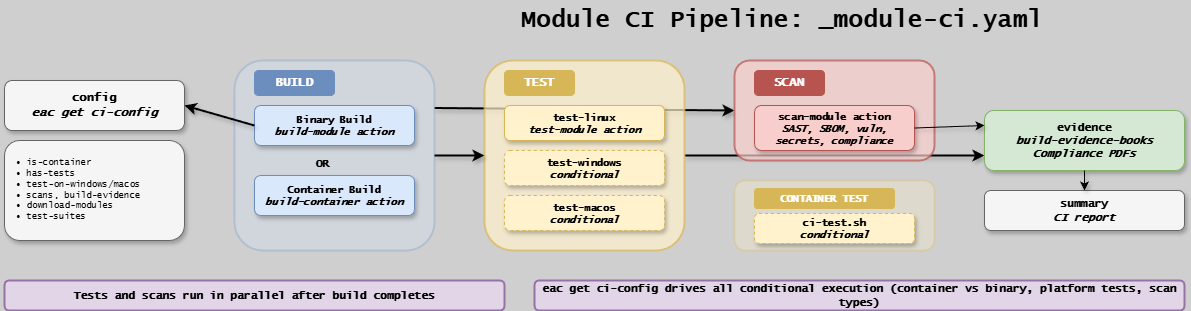

The diagram above was exported from draw.io. Its source (the exported page's mxGraphModel, read from the mxfile embedded in the PNG):
<mxGraphModel dx="800" dy="368" grid="1" gridSize="10" guides="1" tooltips="1" connect="1" arrows="1" fold="1" page="1" pageScale="1" pageWidth="1654" pageHeight="1169" background="#CFCFCF" math="0" shadow="1">
  <root>
    <mxCell id="0" />
    <mxCell id="1" parent="0" />
    <mxCell id="mc-a4" style="endArrow=classic;html=1;rounded=0;shadow=1;strokeWidth=2;exitX=1;exitY=0.5;exitDx=0;exitDy=0;entryX=0;entryY=0.75;entryDx=0;entryDy=0;" parent="1" source="mc-tst-bg" target="mc-evi" edge="1">
      <mxGeometry relative="1" as="geometry" />
    </mxCell>
    <mxCell id="mc-a3" style="endArrow=classic;html=1;rounded=0;shadow=1;strokeWidth=2;exitX=1;exitY=0.25;exitDx=0;exitDy=0;entryX=0;entryY=0.5;entryDx=0;entryDy=0;" parent="1" source="mc-bld-bg" target="mc-scn-bg" edge="1">
      <mxGeometry relative="1" as="geometry" />
    </mxCell>
    <mxCell id="mc-title" value="Module CI Pipeline: _module-ci.yaml" style="text;html=1;strokeColor=none;fillColor=none;align=center;verticalAlign=middle;fontFamily=Lucida Console;fontStyle=1;fontSize=24;" parent="1" vertex="1">
      <mxGeometry x="427" y="20" width="800" height="40" as="geometry" />
    </mxCell>
    <mxCell id="mc-cfg" value="config&lt;br&gt;&lt;i&gt;eac get ci-config&lt;/i&gt;" style="rounded=1;whiteSpace=wrap;html=1;fillColor=#f5f5f5;strokeColor=#666666;fontFamily=Lucida Console;fontStyle=1;fontSize=12;shadow=1" parent="1" vertex="1">
      <mxGeometry x="50" y="100" width="180" height="50" as="geometry" />
    </mxCell>
    <mxCell id="mc-cfg-out" value="&amp;bull; is-container&lt;br&gt;&amp;bull; has-tests&lt;br&gt;&amp;bull; test-on-windows/macos&lt;br&gt;&amp;bull; scans, build-evidence&lt;br&gt;&amp;bull; download-modules&lt;br&gt;&amp;bull; test-suites" style="rounded=1;whiteSpace=wrap;html=1;fillColor=#f5f5f5;strokeColor=#666666;fontFamily=Lucida Console;fontSize=9;align=left;spacingLeft=10;shadow=1" parent="1" vertex="1">
      <mxGeometry x="50" y="160" width="180" height="100" as="geometry" />
    </mxCell>
    <mxCell id="mc-bld-bg" value="" style="rounded=1;whiteSpace=wrap;html=1;fillColor=#dae8fc;strokeColor=#6c8ebf;strokeWidth=2;opacity=30;" parent="1" vertex="1">
      <mxGeometry x="280" y="80" width="200" height="190" as="geometry" />
    </mxCell>
    <mxCell id="mc-bld-hdr" value="BUILD" style="rounded=1;whiteSpace=wrap;html=1;fillColor=#6c8ebf;strokeColor=#6c8ebf;fontColor=#ffffff;fontFamily=Lucida Console;fontStyle=1;fontSize=12;" parent="1" vertex="1">
      <mxGeometry x="300" y="90" width="80" height="25" as="geometry" />
    </mxCell>
    <mxCell id="mc-bld-bin" value="Binary Build&lt;br&gt;&lt;i&gt;build-module action&lt;/i&gt;" style="rounded=1;whiteSpace=wrap;html=1;fillColor=#dae8fc;strokeColor=#6c8ebf;fontFamily=Lucida Console;fontStyle=1;fontSize=10;shadow=1" parent="1" vertex="1">
      <mxGeometry x="300" y="125" width="160" height="40" as="geometry" />
    </mxCell>
    <mxCell id="mc-bld-or" value="OR" style="text;html=1;strokeColor=none;fillColor=none;fontFamily=Lucida Console;fontStyle=1;fontSize=11;" parent="1" vertex="1">
      <mxGeometry x="360" y="170" width="40" height="20" as="geometry" />
    </mxCell>
    <mxCell id="mc-bld-ctr" value="Container Build&lt;br&gt;&lt;i&gt;build-container action&lt;/i&gt;" style="rounded=1;whiteSpace=wrap;html=1;fillColor=#dae8fc;strokeColor=#6c8ebf;fontFamily=Lucida Console;fontStyle=1;fontSize=10;shadow=1" parent="1" vertex="1">
      <mxGeometry x="300" y="195" width="160" height="40" as="geometry" />
    </mxCell>
    <mxCell id="mc-tst-bg" value="" style="rounded=1;whiteSpace=wrap;html=1;fillColor=#fff2cc;strokeColor=#d6b656;strokeWidth=2;opacity=70;" parent="1" vertex="1">
      <mxGeometry x="530" y="80" width="200" height="190" as="geometry" />
    </mxCell>
    <mxCell id="mc-tst-hdr" value="TEST" style="rounded=1;whiteSpace=wrap;html=1;fillColor=#d6b656;strokeColor=#d6b656;fontColor=#ffffff;fontFamily=Lucida Console;fontStyle=1;fontSize=12;" parent="1" vertex="1">
      <mxGeometry x="550" y="90" width="70" height="25" as="geometry" />
    </mxCell>
    <mxCell id="mc-tst-linux" value="test-linux&lt;br&gt;&lt;i&gt;test-module action&lt;/i&gt;" style="rounded=1;whiteSpace=wrap;html=1;fillColor=#fff2cc;strokeColor=#d6b656;fontFamily=Lucida Console;fontStyle=1;fontSize=10;shadow=1" parent="1" vertex="1">
      <mxGeometry x="550" y="125" width="160" height="35" as="geometry" />
    </mxCell>
    <mxCell id="mc-tst-win" value="test-windows&lt;br&gt;&lt;i&gt;conditional&lt;/i&gt;" style="rounded=1;whiteSpace=wrap;html=1;fillColor=#fff2cc;strokeColor=#d6b656;fontFamily=Lucida Console;fontStyle=1;fontSize=10;shadow=1;dashed=1" parent="1" vertex="1">
      <mxGeometry x="550" y="170" width="160" height="35" as="geometry" />
    </mxCell>
    <mxCell id="mc-tst-mac" value="test-macos&lt;br&gt;&lt;i&gt;conditional&lt;/i&gt;" style="rounded=1;whiteSpace=wrap;html=1;fillColor=#fff2cc;strokeColor=#d6b656;fontFamily=Lucida Console;fontStyle=1;fontSize=10;shadow=1;dashed=1" parent="1" vertex="1">
      <mxGeometry x="550" y="215" width="160" height="35" as="geometry" />
    </mxCell>
    <mxCell id="mc-scn-bg" value="" style="rounded=1;whiteSpace=wrap;html=1;fillColor=#f8cecc;strokeColor=#b85450;strokeWidth=2;opacity=70;" parent="1" vertex="1">
      <mxGeometry x="780" y="80" width="200" height="100" as="geometry" />
    </mxCell>
    <mxCell id="mc-scn-hdr" value="SCAN" style="rounded=1;whiteSpace=wrap;html=1;fillColor=#b85450;strokeColor=#b85450;fontColor=#ffffff;fontFamily=Lucida Console;fontStyle=1;fontSize=12;" parent="1" vertex="1">
      <mxGeometry x="800" y="90" width="70" height="25" as="geometry" />
    </mxCell>
    <mxCell id="mc-scn-job" value="scan-module action&lt;br&gt;&lt;i&gt;SAST, SBOM, vuln,&lt;br&gt;secrets, compliance&lt;/i&gt;" style="rounded=1;whiteSpace=wrap;html=1;fillColor=#f8cecc;strokeColor=#b85450;fontFamily=Lucida Console;fontStyle=1;fontSize=10;shadow=1" parent="1" vertex="1">
      <mxGeometry x="800" y="125" width="160" height="45" as="geometry" />
    </mxCell>
    <mxCell id="mc-ct-bg" value="" style="rounded=1;whiteSpace=wrap;html=1;fillColor=#fff2cc;strokeColor=#d6b656;strokeWidth=2;opacity=30;" parent="1" vertex="1">
      <mxGeometry x="780" y="200" width="200" height="70" as="geometry" />
    </mxCell>
    <mxCell id="mc-ct-hdr" value="CONTAINER TEST" style="rounded=1;whiteSpace=wrap;html=1;fillColor=#d6b656;strokeColor=#d6b656;fontColor=#ffffff;fontFamily=Lucida Console;fontStyle=1;fontSize=10;" parent="1" vertex="1">
      <mxGeometry x="800" y="208" width="140" height="20" as="geometry" />
    </mxCell>
    <mxCell id="mc-ct-job" value="ci-test.sh&lt;br&gt;&lt;i&gt;conditional&lt;/i&gt;" style="rounded=1;whiteSpace=wrap;html=1;fillColor=#fff2cc;strokeColor=#d6b656;fontFamily=Lucida Console;fontStyle=1;fontSize=10;shadow=1;dashed=1" parent="1" vertex="1">
      <mxGeometry x="800" y="233" width="160" height="30" as="geometry" />
    </mxCell>
    <mxCell id="mc-evi" value="evidence&lt;br&gt;&lt;i&gt;build-evidence-books&lt;br&gt;Compliance PDFs&lt;/i&gt;" style="rounded=1;whiteSpace=wrap;html=1;fillColor=#d5e8d4;strokeColor=#82b366;fontFamily=Lucida Console;fontStyle=1;fontSize=11;shadow=1" parent="1" vertex="1">
      <mxGeometry x="1030" y="130" width="200" height="60" as="geometry" />
    </mxCell>
    <mxCell id="mc-sum" value="summary&lt;br&gt;&lt;i&gt;CI report&lt;/i&gt;" style="rounded=1;whiteSpace=wrap;html=1;fillColor=#f5f5f5;strokeColor=#666666;fontFamily=Lucida Console;fontStyle=1;fontSize=11;shadow=1" parent="1" vertex="1">
      <mxGeometry x="1030" y="210" width="200" height="40" as="geometry" />
    </mxCell>
    <mxCell id="mc-a1" style="endArrow=classic;html=1;rounded=0;shadow=1;strokeWidth=2;exitX=0;exitY=0.5;exitDx=0;exitDy=0;entryX=1;entryY=0.5;entryDx=0;entryDy=0;" parent="1" source="mc-bld-bin" target="mc-cfg" edge="1">
      <mxGeometry relative="1" as="geometry">
        <mxPoint x="260" y="170" as="targetPoint" />
      </mxGeometry>
    </mxCell>
    <mxCell id="mc-a2" style="endArrow=classic;html=1;rounded=0;shadow=1;strokeWidth=2;" parent="1" source="mc-bld-bg" target="mc-tst-bg" edge="1">
      <mxGeometry relative="1" as="geometry" />
    </mxCell>
    <mxCell id="mc-a5" style="endArrow=classic;html=1;rounded=0;shadow=1;exitX=1;exitY=0.5;exitDx=0;exitDy=0;entryX=0;entryY=0.25;entryDx=0;entryDy=0;" parent="1" source="mc-scn-job" target="mc-evi" edge="1">
      <mxGeometry relative="1" as="geometry" />
    </mxCell>
    <mxCell id="mc-a6" style="endArrow=classic;html=1;rounded=0;shadow=1;exitX=0.5;exitY=1;exitDx=0;exitDy=0;entryX=0.5;entryY=0;entryDx=0;entryDy=0" parent="1" source="mc-evi" target="mc-sum" edge="1">
      <mxGeometry relative="1" as="geometry" />
    </mxCell>
    <mxCell id="mc-note1" value="Tests and scans run in parallel after build completes" style="rounded=1;whiteSpace=wrap;html=1;fillColor=#e1d5e7;strokeColor=#9673a6;strokeWidth=2;fontFamily=Lucida Console;fontStyle=1;fontSize=11;align=center;" parent="1" vertex="1">
      <mxGeometry x="50" y="300" width="500" height="30" as="geometry" />
    </mxCell>
    <mxCell id="mc-note2" value="eac get ci-config drives all conditional execution (container vs binary, platform tests, scan types)" style="rounded=1;whiteSpace=wrap;html=1;fillColor=#e1d5e7;strokeColor=#9673a6;strokeWidth=2;fontFamily=Lucida Console;fontStyle=1;fontSize=11;align=center;" parent="1" vertex="1">
      <mxGeometry x="580" y="300" width="650" height="30" as="geometry" />
    </mxCell>
  </root>
</mxGraphModel>